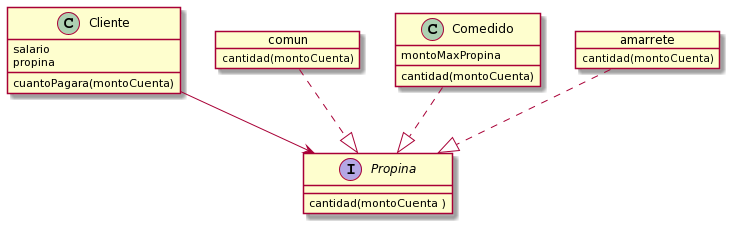

The diagram above was rendered by PlantUML. Its source (embedded in the PNG):
@startuml
class Cliente {
salario
propina


cuantoPagara(montoCuenta)

}

Interface Propina {

cantidad(montoCuenta )

}

object comun {

cantidad(montoCuenta)
}


class Comedido {

montoMaxPropina

cantidad(montoCuenta)

}

object amarrete {
cantidad(montoCuenta)
}

amarrete ..|> Propina
Comedido ..|> Propina
comun..|> Propina

Cliente --> Propina
@enduml